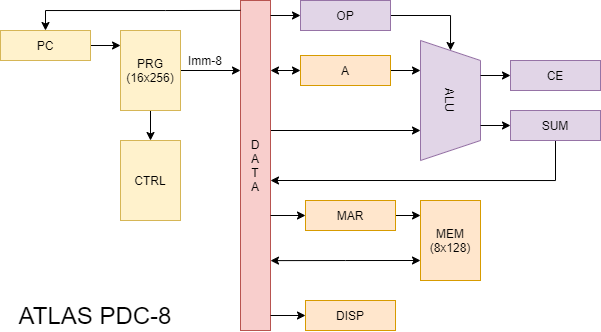

The diagram above was exported from draw.io. Its source (the exported page's mxGraphModel, read from the mxfile embedded in the PNG):
<mxGraphModel dx="981" dy="603" grid="1" gridSize="10" guides="1" tooltips="1" connect="1" arrows="1" fold="1" page="1" pageScale="1" pageWidth="850" pageHeight="1100" math="0" shadow="0">
  <root>
    <mxCell id="0" />
    <mxCell id="1" parent="0" />
    <mxCell id="uZQntFja22bALApUgaTe-19" style="edgeStyle=orthogonalEdgeStyle;rounded=0;orthogonalLoop=1;jettySize=auto;html=1;exitX=0.75;exitY=1;exitDx=0;exitDy=0;startArrow=classic;startFill=1;endArrow=none;endFill=0;" edge="1" parent="1" source="uZQntFja22bALApUgaTe-1">
      <mxGeometry relative="1" as="geometry">
        <mxPoint x="510" y="140" as="targetPoint" />
      </mxGeometry>
    </mxCell>
    <mxCell id="uZQntFja22bALApUgaTe-1" value="ALU" style="shape=trapezoid;perimeter=trapezoidPerimeter;whiteSpace=wrap;html=1;fixedSize=1;rotation=90;fillColor=#e1d5e7;strokeColor=#9673a6;" vertex="1" parent="1">
      <mxGeometry x="630" y="80" width="120" height="60" as="geometry" />
    </mxCell>
    <mxCell id="uZQntFja22bALApUgaTe-8" style="edgeStyle=orthogonalEdgeStyle;rounded=0;orthogonalLoop=1;jettySize=auto;html=1;exitX=1;exitY=0.5;exitDx=0;exitDy=0;entryX=0.25;entryY=1;entryDx=0;entryDy=0;" edge="1" parent="1" source="uZQntFja22bALApUgaTe-2" target="uZQntFja22bALApUgaTe-1">
      <mxGeometry relative="1" as="geometry" />
    </mxCell>
    <mxCell id="uZQntFja22bALApUgaTe-47" style="edgeStyle=orthogonalEdgeStyle;rounded=0;orthogonalLoop=1;jettySize=auto;html=1;exitX=0;exitY=0.5;exitDx=0;exitDy=0;entryX=1;entryY=0.25;entryDx=0;entryDy=0;startArrow=classic;startFill=1;endArrow=classic;endFill=1;" edge="1" parent="1" source="uZQntFja22bALApUgaTe-2">
      <mxGeometry relative="1" as="geometry">
        <mxPoint x="510" y="80" as="targetPoint" />
      </mxGeometry>
    </mxCell>
    <mxCell id="uZQntFja22bALApUgaTe-2" value="A" style="rounded=0;whiteSpace=wrap;html=1;fillColor=#ffe6cc;strokeColor=#d79b00;" vertex="1" parent="1">
      <mxGeometry x="540" y="65" width="90" height="30" as="geometry" />
    </mxCell>
    <mxCell id="uZQntFja22bALApUgaTe-24" style="edgeStyle=orthogonalEdgeStyle;rounded=0;orthogonalLoop=1;jettySize=auto;html=1;exitX=0;exitY=0.5;exitDx=0;exitDy=0;entryX=0.709;entryY=0;entryDx=0;entryDy=0;entryPerimeter=0;startArrow=classic;startFill=1;endArrow=none;endFill=0;" edge="1" parent="1" source="uZQntFja22bALApUgaTe-3" target="uZQntFja22bALApUgaTe-1">
      <mxGeometry relative="1" as="geometry" />
    </mxCell>
    <mxCell id="uZQntFja22bALApUgaTe-45" style="edgeStyle=orthogonalEdgeStyle;rounded=0;orthogonalLoop=1;jettySize=auto;html=1;exitX=0.5;exitY=1;exitDx=0;exitDy=0;startArrow=none;startFill=0;endArrow=classic;endFill=1;" edge="1" parent="1" source="uZQntFja22bALApUgaTe-3">
      <mxGeometry relative="1" as="geometry">
        <mxPoint x="510" y="190" as="targetPoint" />
        <Array as="points">
          <mxPoint x="795" y="190" />
        </Array>
      </mxGeometry>
    </mxCell>
    <mxCell id="uZQntFja22bALApUgaTe-3" value="SUM" style="rounded=0;whiteSpace=wrap;html=1;fillColor=#e1d5e7;strokeColor=#9673a6;" vertex="1" parent="1">
      <mxGeometry x="750" y="120" width="90" height="30" as="geometry" />
    </mxCell>
    <mxCell id="uZQntFja22bALApUgaTe-10" value="D&lt;br&gt;A&lt;br&gt;T&lt;br&gt;A" style="rounded=0;whiteSpace=wrap;html=1;fillColor=#f8cecc;strokeColor=#b85450;" vertex="1" parent="1">
      <mxGeometry x="480" y="10" width="30" height="330" as="geometry" />
    </mxCell>
    <mxCell id="uZQntFja22bALApUgaTe-15" style="edgeStyle=orthogonalEdgeStyle;rounded=0;orthogonalLoop=1;jettySize=auto;html=1;exitX=1;exitY=0.5;exitDx=0;exitDy=0;startArrow=none;startFill=0;endArrow=classic;endFill=1;" edge="1" parent="1" source="uZQntFja22bALApUgaTe-14" target="uZQntFja22bALApUgaTe-1">
      <mxGeometry relative="1" as="geometry" />
    </mxCell>
    <mxCell id="uZQntFja22bALApUgaTe-46" style="edgeStyle=orthogonalEdgeStyle;rounded=0;orthogonalLoop=1;jettySize=auto;html=1;exitX=0;exitY=0.5;exitDx=0;exitDy=0;entryX=1;entryY=0.054;entryDx=0;entryDy=0;entryPerimeter=0;startArrow=classic;startFill=1;endArrow=none;endFill=0;" edge="1" parent="1" source="uZQntFja22bALApUgaTe-14">
      <mxGeometry relative="1" as="geometry">
        <mxPoint x="510" y="25.12000000000012" as="targetPoint" />
      </mxGeometry>
    </mxCell>
    <mxCell id="uZQntFja22bALApUgaTe-14" value="OP" style="rounded=0;whiteSpace=wrap;html=1;fillColor=#e1d5e7;strokeColor=#9673a6;" vertex="1" parent="1">
      <mxGeometry x="540" y="10" width="90" height="30" as="geometry" />
    </mxCell>
    <mxCell id="uZQntFja22bALApUgaTe-22" style="edgeStyle=orthogonalEdgeStyle;rounded=0;orthogonalLoop=1;jettySize=auto;html=1;exitX=0;exitY=0.5;exitDx=0;exitDy=0;entryX=0.291;entryY=0;entryDx=0;entryDy=0;entryPerimeter=0;startArrow=classic;startFill=1;endArrow=none;endFill=0;" edge="1" parent="1" source="uZQntFja22bALApUgaTe-21" target="uZQntFja22bALApUgaTe-1">
      <mxGeometry relative="1" as="geometry" />
    </mxCell>
    <mxCell id="uZQntFja22bALApUgaTe-21" value="CE" style="rounded=0;whiteSpace=wrap;html=1;fillColor=#e1d5e7;strokeColor=#9673a6;" vertex="1" parent="1">
      <mxGeometry x="750" y="70" width="90" height="30" as="geometry" />
    </mxCell>
    <mxCell id="uZQntFja22bALApUgaTe-30" style="edgeStyle=orthogonalEdgeStyle;rounded=0;orthogonalLoop=1;jettySize=auto;html=1;exitX=1;exitY=0.5;exitDx=0;exitDy=0;entryX=0;entryY=0.186;entryDx=0;entryDy=0;entryPerimeter=0;startArrow=none;startFill=0;endArrow=classic;endFill=1;" edge="1" parent="1" source="uZQntFja22bALApUgaTe-28" target="uZQntFja22bALApUgaTe-29">
      <mxGeometry relative="1" as="geometry" />
    </mxCell>
    <mxCell id="uZQntFja22bALApUgaTe-44" style="edgeStyle=orthogonalEdgeStyle;rounded=0;orthogonalLoop=1;jettySize=auto;html=1;exitX=0;exitY=0.5;exitDx=0;exitDy=0;entryX=1;entryY=0.767;entryDx=0;entryDy=0;entryPerimeter=0;startArrow=classic;startFill=1;endArrow=none;endFill=0;" edge="1" parent="1" source="uZQntFja22bALApUgaTe-28">
      <mxGeometry relative="1" as="geometry">
        <mxPoint x="510" y="224.76" as="targetPoint" />
      </mxGeometry>
    </mxCell>
    <mxCell id="uZQntFja22bALApUgaTe-28" value="MAR" style="rounded=0;whiteSpace=wrap;html=1;fillColor=#ffe6cc;strokeColor=#d79b00;" vertex="1" parent="1">
      <mxGeometry x="545" y="210" width="90" height="30" as="geometry" />
    </mxCell>
    <mxCell id="uZQntFja22bALApUgaTe-43" style="edgeStyle=orthogonalEdgeStyle;rounded=0;orthogonalLoop=1;jettySize=auto;html=1;exitX=0;exitY=0.75;exitDx=0;exitDy=0;entryX=1;entryY=0.929;entryDx=0;entryDy=0;entryPerimeter=0;startArrow=classic;startFill=1;endArrow=classic;endFill=1;" edge="1" parent="1" source="uZQntFja22bALApUgaTe-29">
      <mxGeometry relative="1" as="geometry">
        <mxPoint x="510" y="270.1200000000001" as="targetPoint" />
      </mxGeometry>
    </mxCell>
    <mxCell id="uZQntFja22bALApUgaTe-29" value="MEM&lt;br&gt;(8x128)" style="rounded=0;whiteSpace=wrap;html=1;fillColor=#ffe6cc;strokeColor=#d79b00;" vertex="1" parent="1">
      <mxGeometry x="660" y="210" width="60" height="80" as="geometry" />
    </mxCell>
    <mxCell id="uZQntFja22bALApUgaTe-41" style="edgeStyle=orthogonalEdgeStyle;rounded=0;orthogonalLoop=1;jettySize=auto;html=1;exitX=1;exitY=0.5;exitDx=0;exitDy=0;entryX=0;entryY=0.25;entryDx=0;entryDy=0;startArrow=none;startFill=0;endArrow=classic;endFill=1;" edge="1" parent="1" source="uZQntFja22bALApUgaTe-32">
      <mxGeometry relative="1" as="geometry">
        <mxPoint x="480" y="80" as="targetPoint" />
      </mxGeometry>
    </mxCell>
    <mxCell id="uZQntFja22bALApUgaTe-53" style="edgeStyle=orthogonalEdgeStyle;rounded=0;orthogonalLoop=1;jettySize=auto;html=1;exitX=0.5;exitY=1;exitDx=0;exitDy=0;entryX=0.5;entryY=0;entryDx=0;entryDy=0;startArrow=none;startFill=0;endArrow=classic;endFill=1;" edge="1" parent="1" source="uZQntFja22bALApUgaTe-32" target="uZQntFja22bALApUgaTe-48">
      <mxGeometry relative="1" as="geometry" />
    </mxCell>
    <mxCell id="uZQntFja22bALApUgaTe-32" value="PRG&lt;br&gt;(16x256)" style="rounded=0;whiteSpace=wrap;html=1;fillColor=#fff2cc;strokeColor=#d6b656;" vertex="1" parent="1">
      <mxGeometry x="360" y="40" width="60" height="80" as="geometry" />
    </mxCell>
    <mxCell id="uZQntFja22bALApUgaTe-37" style="edgeStyle=orthogonalEdgeStyle;rounded=0;orthogonalLoop=1;jettySize=auto;html=1;exitX=1;exitY=0.5;exitDx=0;exitDy=0;entryX=0;entryY=0.186;entryDx=0;entryDy=0;entryPerimeter=0;startArrow=none;startFill=0;endArrow=classic;endFill=1;" edge="1" parent="1" source="uZQntFja22bALApUgaTe-34" target="uZQntFja22bALApUgaTe-32">
      <mxGeometry relative="1" as="geometry" />
    </mxCell>
    <mxCell id="uZQntFja22bALApUgaTe-59" style="edgeStyle=orthogonalEdgeStyle;rounded=0;orthogonalLoop=1;jettySize=auto;html=1;exitX=0.5;exitY=0;exitDx=0;exitDy=0;entryX=0;entryY=0.03;entryDx=0;entryDy=0;entryPerimeter=0;startArrow=classic;startFill=1;endArrow=none;endFill=0;" edge="1" parent="1" source="uZQntFja22bALApUgaTe-34" target="uZQntFja22bALApUgaTe-10">
      <mxGeometry relative="1" as="geometry" />
    </mxCell>
    <mxCell id="uZQntFja22bALApUgaTe-34" value="PC" style="rounded=0;whiteSpace=wrap;html=1;fillColor=#fff2cc;strokeColor=#d6b656;" vertex="1" parent="1">
      <mxGeometry x="240" y="40" width="90" height="30" as="geometry" />
    </mxCell>
    <mxCell id="uZQntFja22bALApUgaTe-48" value="CTRL" style="rounded=0;whiteSpace=wrap;html=1;fillColor=#fff2cc;strokeColor=#d6b656;" vertex="1" parent="1">
      <mxGeometry x="360" y="150" width="60" height="80" as="geometry" />
    </mxCell>
    <mxCell id="uZQntFja22bALApUgaTe-57" style="edgeStyle=orthogonalEdgeStyle;rounded=0;orthogonalLoop=1;jettySize=auto;html=1;exitX=0;exitY=0.5;exitDx=0;exitDy=0;entryX=1;entryY=0.955;entryDx=0;entryDy=0;entryPerimeter=0;startArrow=classic;startFill=1;endArrow=none;endFill=0;" edge="1" parent="1" source="uZQntFja22bALApUgaTe-56" target="uZQntFja22bALApUgaTe-10">
      <mxGeometry relative="1" as="geometry" />
    </mxCell>
    <mxCell id="uZQntFja22bALApUgaTe-56" value="DISP" style="rounded=0;whiteSpace=wrap;html=1;fillColor=#ffe6cc;strokeColor=#d79b00;" vertex="1" parent="1">
      <mxGeometry x="545" y="310" width="90" height="30" as="geometry" />
    </mxCell>
    <mxCell id="uZQntFja22bALApUgaTe-60" value="&lt;font style=&quot;font-size: 24px&quot;&gt;ATLAS PDC&lt;font style=&quot;font-size: 24px&quot;&gt;-&lt;/font&gt;8&lt;/font&gt;" style="text;html=1;strokeColor=none;fillColor=none;align=center;verticalAlign=middle;whiteSpace=wrap;rounded=0;" vertex="1" parent="1">
      <mxGeometry x="240" y="310" width="190" height="30" as="geometry" />
    </mxCell>
    <mxCell id="uZQntFja22bALApUgaTe-61" value="Imm-8" style="text;html=1;strokeColor=none;fillColor=none;align=center;verticalAlign=middle;whiteSpace=wrap;rounded=0;fontSize=12;" vertex="1" parent="1">
      <mxGeometry x="420" y="65" width="50" height="10" as="geometry" />
    </mxCell>
  </root>
</mxGraphModel>